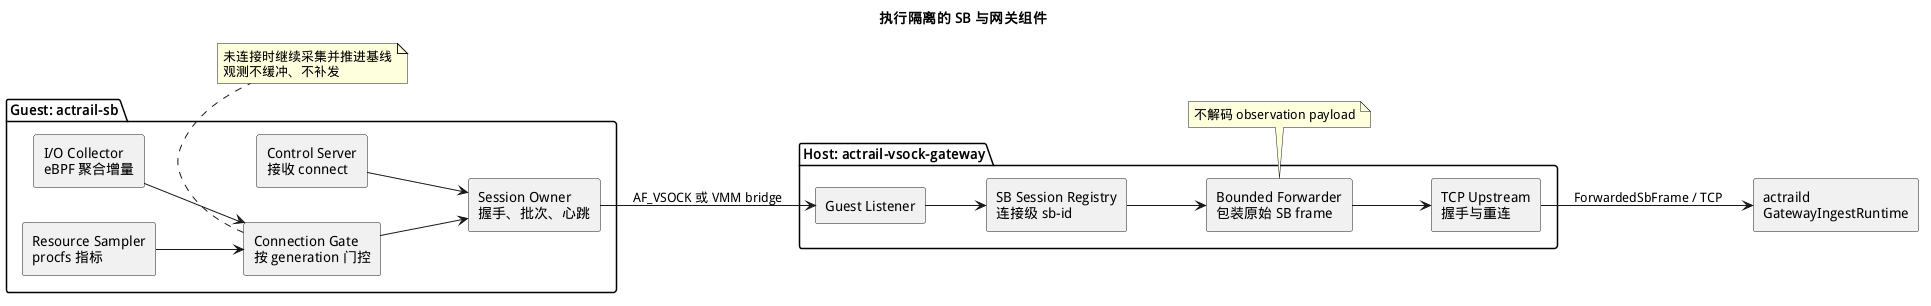

The diagram above was rendered by PlantUML. Its source (embedded in the PNG):
@startuml
skinparam defaultFontName "WenQuanYi Micro Hei"
skinparam componentStyle rectangle
left to right direction

title 执行隔离的 SB 与网关组件

package "Guest: actrail-sb" {
  component "Control Server\n接收 connect" as Control
  component "I/O Collector\neBPF 聚合增量" as Io
  component "Resource Sampler\nprocfs 指标" as Resource
  component "Connection Gate\n按 generation 门控" as Gate
  component "Session Owner\n握手、批次、心跳" as Session
  Control --> Session
  Io --> Gate
  Resource --> Gate
  Gate --> Session
}

package "Host: actrail-vsock-gateway" {
  component "Guest Listener" as Listener
  component "SB Session Registry\n连接级 sb-id" as Registry
  component "Bounded Forwarder\n包装原始 SB frame" as Forwarder
  component "TCP Upstream\n握手与重连" as Upstream
  Listener --> Registry
  Registry --> Forwarder
  Forwarder --> Upstream
}

component "actraild\nGatewayIngestRuntime" as Daemon

Session --> Listener : AF_VSOCK 或 VMM bridge
Upstream --> Daemon : ForwardedSbFrame / TCP

note bottom of Gate
  未连接时继续采集并推进基线
  观测不缓冲、不补发
end note

note bottom of Forwarder
  不解码 observation payload
end note
@enduml